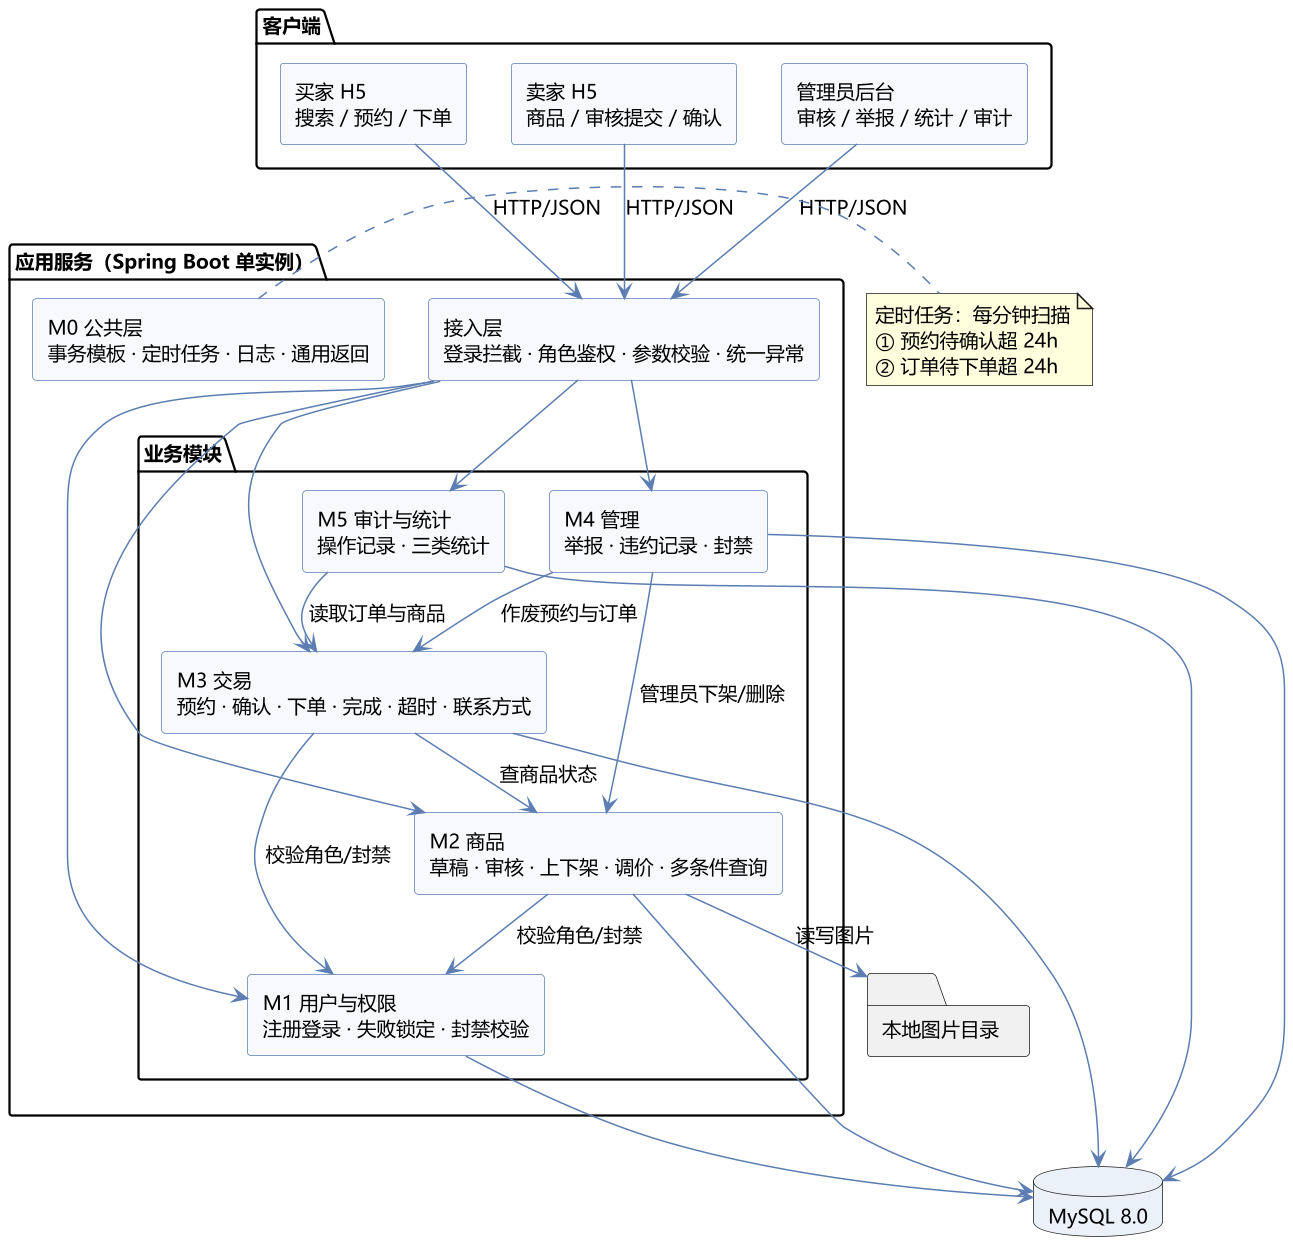

The diagram above was rendered by PlantUML. Its source (embedded in the PNG):
@startuml
' ============================================================
' 二手交易系统 UML 组件图（v1 初稿：5 个业务模块）
' ============================================================
skinparam backgroundColor #FFFFFF
skinparam shadowing false
skinparam defaultFontName "Microsoft YaHei"
skinparam defaultFontSize 13
skinparam componentStyle rectangle
skinparam nodesep 30
skinparam ranksep 34
skinparam component {
  BackgroundColor #F7F9FC
  BorderColor #5B7DB1
  ArrowColor #5B7DB1
}
skinparam databaseBackgroundColor #EAF1F8
scale 1.5

package "客户端" {
  [买家 H5\n搜索 / 预约 / 下单] as buyer
  [卖家 H5\n商品 / 审核提交 / 确认] as seller
  [管理员后台\n审核 / 举报 / 统计 / 审计] as admin
}

package "应用服务（Spring Boot 单实例）" {
  [接入层\n登录拦截 · 角色鉴权 · 参数校验 · 统一异常] as api

  package "业务模块" {
    [M1 用户与权限\n注册登录 · 失败锁定 · 封禁校验] as m1
    [M2 商品\n草稿 · 审核 · 上下架 · 调价 · 多条件查询] as m2
    [M3 交易\n预约 · 确认 · 下单 · 完成 · 超时 · 联系方式] as m3
    [M4 管理\n举报 · 违约记录 · 封禁] as m4
    [M5 审计与统计\n操作记录 · 三类统计] as m5
  }
  [M0 公共层\n事务模板 · 定时任务 · 日志 · 通用返回] as m0
}

database "MySQL 8.0" as db
folder "本地图片目录" as fs

buyer --> api : HTTP/JSON
seller --> api : HTTP/JSON
admin --> api : HTTP/JSON
api --> m1
api --> m2
api --> m3
api --> m4
api --> m5

m2 --> m1 : 校验角色/封禁
m3 --> m1 : 校验角色/封禁
m3 --> m2 : 查商品状态
m4 --> m2 : 管理员下架/删除
m4 --> m3 : 作废预约与订单
m5 --> m3 : 读取订单与商品

m1 --> db
m2 --> db
m3 --> db
m4 --> db
m5 --> db
m2 --> fs : 读写图片

note right of m0
  定时任务：每分钟扫描
  ① 预约待确认超 24h
  ② 订单待下单超 24h
end note

@enduml